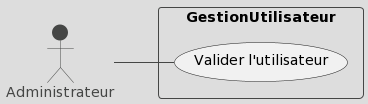

The diagram above was rendered by PlantUML. Its source (embedded in the PNG):
@startuml
!theme toy
left to right direction
skinparam packageStyle rectangle

actor Administrateur

rectangle GestionUtilisateur {
  Administrateur -- (Valider l'utilisateur)
}
@enduml